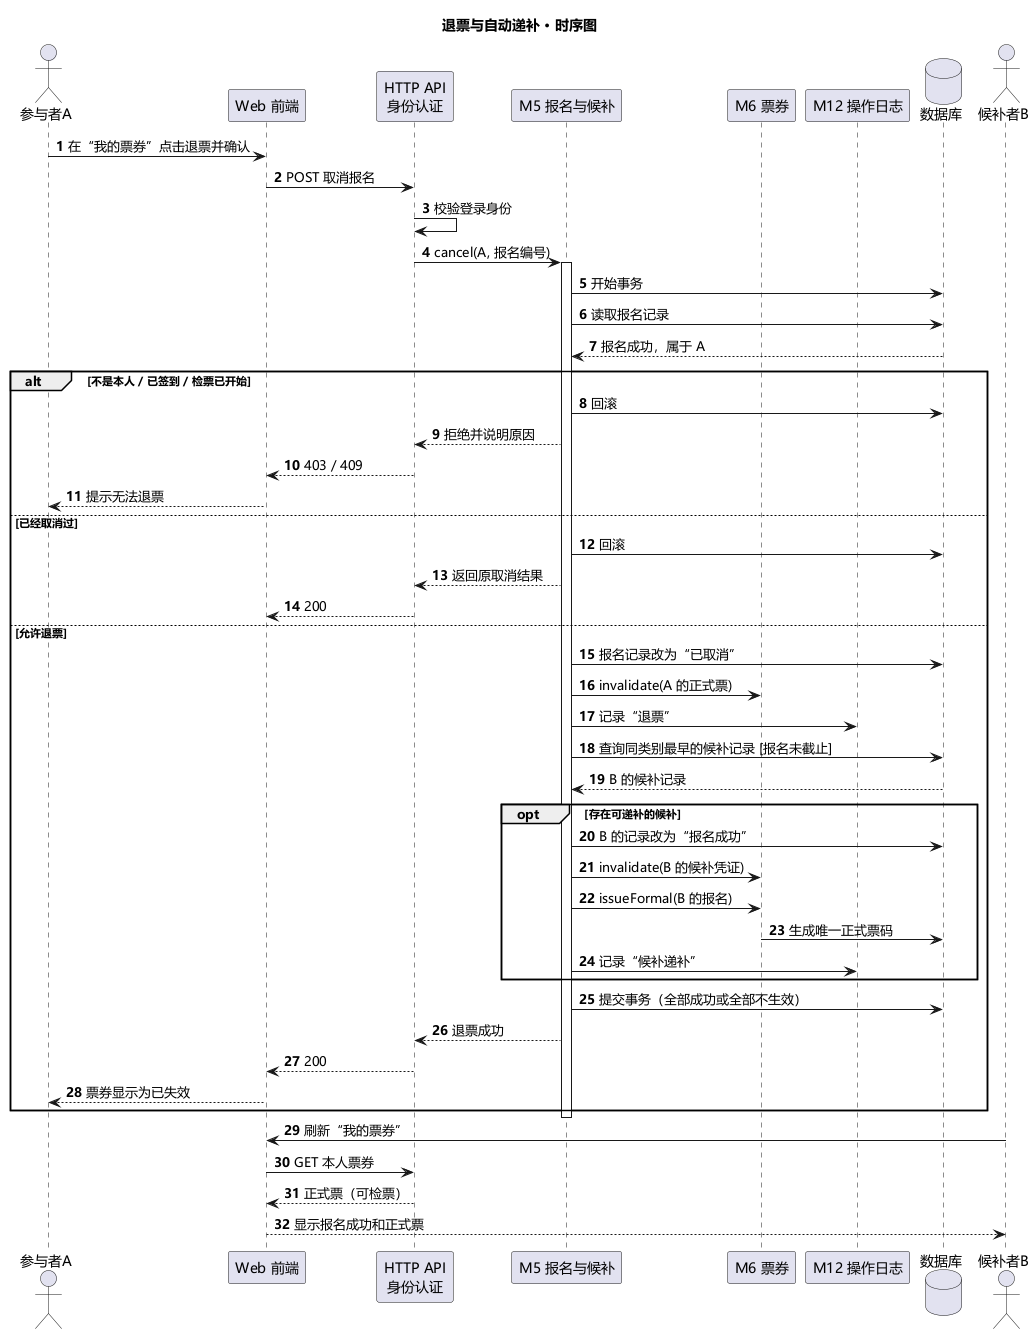

The diagram above was rendered by PlantUML. Its source (embedded in the PNG):
@startuml UML时序图-退票与递补
' 交互性图：时序图。参与者退票释放名额，系统在同一事务内按顺序递补候补者
skinparam defaultFontName "Microsoft YaHei"
skinparam shadowing false
autonumber

title 退票与自动递补 · 时序图

actor "参与者A" as A
participant "Web 前端" as UI
participant "HTTP API\n身份认证" as API
participant "M5 报名与候补" as REG
participant "M6 票券" as TKT
participant "M12 操作日志" as LOG
database "数据库" as DB
actor "候补者B" as B

A -> UI : 在“我的票券”点击退票并确认
UI -> API : POST 取消报名
API -> API : 校验登录身份
API -> REG : cancel(A, 报名编号)
activate REG
REG -> DB : 开始事务
REG -> DB : 读取报名记录
DB --> REG : 报名成功，属于 A

alt 不是本人 / 已签到 / 检票已开始
  REG -> DB : 回滚
  REG --> API : 拒绝并说明原因
  API --> UI : 403 / 409
  UI --> A : 提示无法退票
else 已经取消过
  REG -> DB : 回滚
  REG --> API : 返回原取消结果
  API --> UI : 200
else 允许退票
  REG -> DB : 报名记录改为“已取消”
  REG -> TKT : invalidate(A 的正式票)
  REG -> LOG : 记录“退票”
  REG -> DB : 查询同类别最早的候补记录 [报名未截止]
  DB --> REG : B 的候补记录
  opt 存在可递补的候补
    REG -> DB : B 的记录改为“报名成功”
    REG -> TKT : invalidate(B 的候补凭证)
    REG -> TKT : issueFormal(B 的报名)
    TKT -> DB : 生成唯一正式票码
    REG -> LOG : 记录“候补递补”
  end
  REG -> DB : 提交事务（全部成功或全部不生效）
  REG --> API : 退票成功
  API --> UI : 200
  UI --> A : 票券显示为已失效
end
deactivate REG

B -> UI : 刷新“我的票券”
UI -> API : GET 本人票券
API --> UI : 正式票（可检票）
UI --> B : 显示报名成功和正式票

@enduml